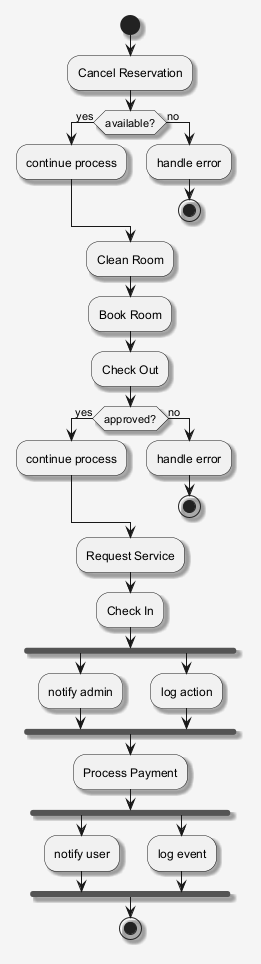

The diagram above was rendered by PlantUML. Its source (embedded in the PNG):
@startuml
skinparam shadowing false
skinparam backgroundColor #F5F5F5
skinparam shadowing true
start
:Cancel Reservation;
if (available?) then (yes)
:continue process;
else (no)
:handle error;
stop
endif
:Clean Room;
:Book Room;
:Check Out;
if (approved?) then (yes)
:continue process;
else (no)
:handle error;
stop
endif
:Request Service;
:Check In;
fork
:notify admin;
fork again
:log action;
end fork
:Process Payment;
fork
:notify user;
fork again
:log event;
end fork
stop
@enduml